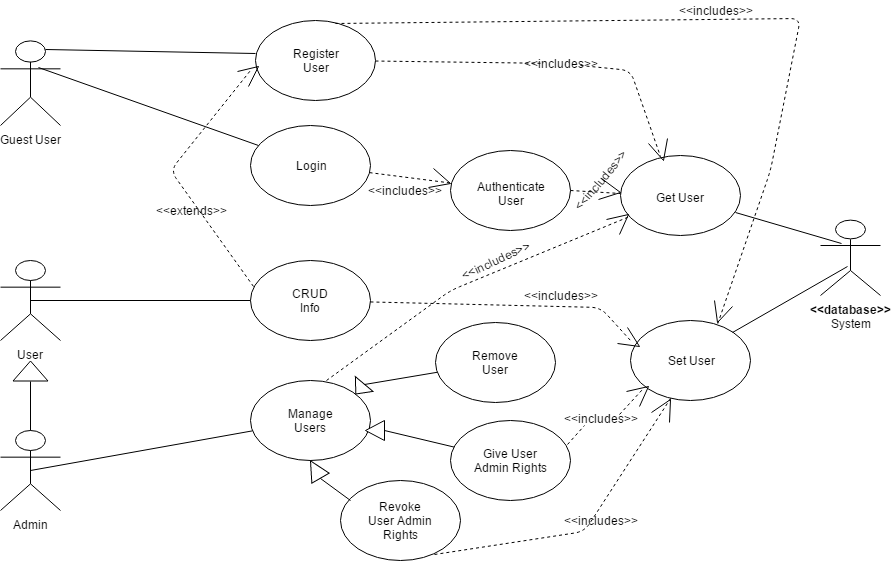

The diagram above was exported from draw.io. Its source (the exported page's mxGraphModel, read from the mxfile embedded in the PNG):
<mxGraphModel dx="853" dy="468" grid="1" gridSize="10" guides="1" tooltips="1" connect="1" arrows="1" fold="1" page="0" pageScale="1.5" pageWidth="826" pageHeight="1169" background="#ffffff" math="0" shadow="0">
  <root>
    <mxCell id="0" style=";html=1;" />
    <mxCell id="1" style=";html=1;" parent="0" />
    <mxCell id="158" value="Guest User" style="shape=umlActor;verticalLabelPosition=bottom;labelBackgroundColor=#ffffff;verticalAlign=top;html=1;" parent="1" vertex="1">
      <mxGeometry x="70" y="100" width="60" height="85" as="geometry" />
    </mxCell>
    <mxCell id="169" value="User" style="shape=umlActor;verticalLabelPosition=bottom;labelBackgroundColor=#ffffff;verticalAlign=top;html=1;direction=east;" parent="1" vertex="1">
      <mxGeometry x="70" y="320" width="60" height="80" as="geometry" />
    </mxCell>
    <mxCell id="189" value="Admin" style="shape=umlActor;verticalLabelPosition=bottom;labelBackgroundColor=#ffffff;verticalAlign=top;html=1;direction=east;" parent="1" vertex="1">
      <mxGeometry x="70" y="490" width="60" height="80" as="geometry" />
    </mxCell>
    <mxCell id="194" value="" style="group" parent="1" vertex="1" connectable="0">
      <mxGeometry x="325" y="80" width="120" height="80" as="geometry" />
    </mxCell>
    <mxCell id="181" value="" style="ellipse;whiteSpace=wrap;html=1;" parent="194" vertex="1">
      <mxGeometry width="120" height="80" as="geometry" />
    </mxCell>
    <mxCell id="186" value="Register User" style="text;html=1;strokeColor=none;fillColor=none;align=center;verticalAlign=middle;whiteSpace=wrap;" parent="194" vertex="1">
      <mxGeometry x="40" y="30" width="40" height="20" as="geometry" />
    </mxCell>
    <mxCell id="195" value="" style="group" parent="1" vertex="1" connectable="0">
      <mxGeometry x="505" y="382" width="120" height="80" as="geometry" />
    </mxCell>
    <mxCell id="183" value="" style="ellipse;whiteSpace=wrap;html=1;" parent="195" vertex="1">
      <mxGeometry width="120" height="80" as="geometry" />
    </mxCell>
    <mxCell id="187" value="Remove User" style="text;html=1;strokeColor=none;fillColor=none;align=center;verticalAlign=middle;whiteSpace=wrap;" parent="195" vertex="1">
      <mxGeometry x="30" y="30" width="60" height="20" as="geometry" />
    </mxCell>
    <mxCell id="196" value="" style="group" parent="1" vertex="1" connectable="0">
      <mxGeometry x="320" y="320" width="120" height="80" as="geometry" />
    </mxCell>
    <mxCell id="184" value="" style="ellipse;whiteSpace=wrap;html=1;" parent="196" vertex="1">
      <mxGeometry width="120" height="80" as="geometry" />
    </mxCell>
    <mxCell id="188" value="CRUD Info" style="text;html=1;strokeColor=none;fillColor=none;align=center;verticalAlign=middle;whiteSpace=wrap;" parent="196" vertex="1">
      <mxGeometry x="40" y="30" width="40" height="20" as="geometry" />
    </mxCell>
    <mxCell id="200" value="" style="group" parent="1" vertex="1" connectable="0">
      <mxGeometry x="320" y="185" width="120" height="80" as="geometry" />
    </mxCell>
    <mxCell id="197" value="" style="ellipse;whiteSpace=wrap;html=1;" parent="200" vertex="1">
      <mxGeometry width="120" height="80" as="geometry" />
    </mxCell>
    <mxCell id="198" value="Login" style="text;html=1;strokeColor=none;fillColor=none;align=center;verticalAlign=middle;whiteSpace=wrap;" parent="200" vertex="1">
      <mxGeometry x="40" y="30" width="40" height="20" as="geometry" />
    </mxCell>
    <mxCell id="204" value="" style="group" parent="1" vertex="1" connectable="0">
      <mxGeometry x="520" y="210" width="120" height="80" as="geometry" />
    </mxCell>
    <mxCell id="201" value="" style="ellipse;whiteSpace=wrap;html=1;" parent="204" vertex="1">
      <mxGeometry width="120" height="80" as="geometry" />
    </mxCell>
    <mxCell id="202" value="Authenticate User&lt;div&gt;&lt;br&gt;&lt;/div&gt;" style="text;html=1;strokeColor=none;fillColor=none;align=center;verticalAlign=middle;whiteSpace=wrap;" parent="204" vertex="1">
      <mxGeometry x="40" y="40" width="40" height="20" as="geometry" />
    </mxCell>
    <mxCell id="207" value="" style="group" parent="1" vertex="1" connectable="0">
      <mxGeometry x="320" y="440" width="122" height="117" as="geometry" />
    </mxCell>
    <mxCell id="205" value="" style="ellipse;whiteSpace=wrap;html=1;" parent="207" vertex="1">
      <mxGeometry width="120" height="80" as="geometry" />
    </mxCell>
    <mxCell id="206" value="Manage Users" style="text;html=1;strokeColor=none;fillColor=none;align=center;verticalAlign=middle;whiteSpace=wrap;" parent="207" vertex="1">
      <mxGeometry x="40" y="30" width="40" height="20" as="geometry" />
    </mxCell>
    <mxCell id="247" value="" style="group" parent="207" vertex="1" connectable="0">
      <mxGeometry x="100" y="40" width="22" height="77" as="geometry" />
    </mxCell>
    <mxCell id="213" value="" style="group" parent="1" vertex="1" connectable="0">
      <mxGeometry x="520" y="480" width="120" height="80" as="geometry" />
    </mxCell>
    <mxCell id="208" value="" style="ellipse;whiteSpace=wrap;html=1;" parent="213" vertex="1">
      <mxGeometry width="120" height="80" as="geometry" />
    </mxCell>
    <mxCell id="212" value="Give User Admin Rights" style="text;html=1;strokeColor=none;fillColor=none;align=center;verticalAlign=middle;whiteSpace=wrap;" parent="213" vertex="1">
      <mxGeometry x="20" y="30" width="80" height="20" as="geometry" />
    </mxCell>
    <mxCell id="216" value="" style="group" parent="1" vertex="1" connectable="0">
      <mxGeometry x="410" y="540" width="120" height="80" as="geometry" />
    </mxCell>
    <mxCell id="214" value="" style="ellipse;whiteSpace=wrap;html=1;" parent="216" vertex="1">
      <mxGeometry width="120" height="80" as="geometry" />
    </mxCell>
    <mxCell id="215" value="&lt;div&gt;Revoke User Admin Rights&lt;/div&gt;" style="text;html=1;strokeColor=none;fillColor=none;align=center;verticalAlign=middle;whiteSpace=wrap;" parent="216" vertex="1">
      <mxGeometry x="25" y="30" width="70" height="20" as="geometry" />
    </mxCell>
    <mxCell id="218" value="" style="group" parent="1" vertex="1" connectable="0">
      <mxGeometry x="690" y="215" width="120" height="80" as="geometry" />
    </mxCell>
    <mxCell id="211" value="" style="ellipse;whiteSpace=wrap;html=1;" parent="218" vertex="1">
      <mxGeometry width="120" height="80" as="geometry" />
    </mxCell>
    <mxCell id="217" value="&lt;div&gt;&lt;br&gt;&lt;/div&gt;&lt;div&gt;Get User&lt;/div&gt;" style="text;html=1;strokeColor=none;fillColor=none;align=center;verticalAlign=middle;whiteSpace=wrap;" parent="218" vertex="1">
      <mxGeometry x="35" y="25" width="50" height="20" as="geometry" />
    </mxCell>
    <mxCell id="221" value="" style="group" parent="1" vertex="1" connectable="0">
      <mxGeometry x="700" y="380" width="130" height="90" as="geometry" />
    </mxCell>
    <mxCell id="219" value="" style="ellipse;whiteSpace=wrap;html=1;" parent="221" vertex="1">
      <mxGeometry width="120" height="80" as="geometry" />
    </mxCell>
    <mxCell id="220" value="Set User" style="text;html=1;strokeColor=none;fillColor=none;align=center;verticalAlign=middle;whiteSpace=wrap;" parent="221" vertex="1">
      <mxGeometry x="30" y="30" width="60" height="20" as="geometry" />
    </mxCell>
    <mxCell id="222" value="&lt;div&gt;&lt;b&gt;&amp;lt;&amp;lt;database&amp;gt;&amp;gt;&lt;/b&gt;&lt;/div&gt;System" style="shape=umlActor;verticalLabelPosition=bottom;labelBackgroundColor=#ffffff;verticalAlign=top;html=1;" parent="1" vertex="1">
      <mxGeometry x="890" y="280" width="60" height="75" as="geometry" />
    </mxCell>
    <mxCell id="230" value="" style="endArrow=none;html=1;exitX=0.633;exitY=0.314;exitPerimeter=0;entryX=0.067;entryY=0.25;entryPerimeter=0;" parent="1" source="158" target="197" edge="1">
      <mxGeometry width="50" height="50" relative="1" as="geometry">
        <mxPoint x="160" y="225" as="sourcePoint" />
        <mxPoint x="210" y="175" as="targetPoint" />
      </mxGeometry>
    </mxCell>
    <mxCell id="231" value="" style="endArrow=none;html=1;exitX=0.75;exitY=0.1;exitPerimeter=0;entryX=0;entryY=0.413;entryPerimeter=0;" parent="1" source="158" target="181" edge="1">
      <mxGeometry width="50" height="50" relative="1" as="geometry">
        <mxPoint x="160" y="150" as="sourcePoint" />
        <mxPoint x="210" y="100" as="targetPoint" />
      </mxGeometry>
    </mxCell>
    <mxCell id="234" value="" style="endArrow=none;html=1;exitX=0.5;exitY=0.5;exitPerimeter=0;" parent="1" source="169" target="184" edge="1">
      <mxGeometry width="50" height="50" relative="1" as="geometry">
        <mxPoint x="120" y="350" as="sourcePoint" />
        <mxPoint x="230" y="293" as="targetPoint" />
      </mxGeometry>
    </mxCell>
    <mxCell id="235" value="" style="endArrow=none;html=1;exitX=0.5;exitY=0.5;exitPerimeter=0;" parent="1" source="189" target="205" edge="1">
      <mxGeometry width="50" height="50" relative="1" as="geometry">
        <mxPoint x="180" y="495" as="sourcePoint" />
        <mxPoint x="230" y="445" as="targetPoint" />
      </mxGeometry>
    </mxCell>
    <mxCell id="237" value="" style="group" parent="1" vertex="1" connectable="0">
      <mxGeometry x="90" y="413" width="20" height="77" as="geometry" />
    </mxCell>
    <mxCell id="225" value="" style="triangle;whiteSpace=wrap;html=1;rotation=-90;" parent="237" vertex="1">
      <mxGeometry width="20" height="35" as="geometry" />
    </mxCell>
    <mxCell id="229" value="" style="endArrow=none;html=1;entryX=0;entryY=0.5;" parent="237" target="225" edge="1">
      <mxGeometry width="50" height="50" relative="1" as="geometry">
        <mxPoint x="10" y="77" as="sourcePoint" />
        <mxPoint x="20" y="27" as="targetPoint" />
      </mxGeometry>
    </mxCell>
    <mxCell id="239" value="" style="endArrow=none;html=1;exitX=1;exitY=0;entryX=0.45;entryY=0.613;entryPerimeter=0;" parent="1" source="219" target="222" edge="1">
      <mxGeometry width="50" height="50" relative="1" as="geometry">
        <mxPoint x="830" y="385" as="sourcePoint" />
        <mxPoint x="880" y="335" as="targetPoint" />
      </mxGeometry>
    </mxCell>
    <mxCell id="242" value="" style="group" parent="1" vertex="1" connectable="0">
      <mxGeometry x="380" y="510" width="20" height="70" as="geometry" />
    </mxCell>
    <mxCell id="243" value="" style="triangle;whiteSpace=wrap;html=1;rotation=-120;" parent="242" vertex="1">
      <mxGeometry x="-5" y="9" width="20" height="20" as="geometry" />
    </mxCell>
    <mxCell id="244" value="" style="endArrow=none;html=1;entryX=0;entryY=0.5;" parent="1" target="243" edge="1">
      <mxGeometry width="50" height="50" relative="1" as="geometry">
        <mxPoint x="420" y="560" as="sourcePoint" />
        <mxPoint x="400" y="534.5454545454545" as="targetPoint" />
      </mxGeometry>
    </mxCell>
    <mxCell id="249" value="" style="endArrow=none;html=1;entryX=0;entryY=0.5;" parent="1" source="208" target="248" edge="1">
      <mxGeometry width="50" height="50" relative="1" as="geometry">
        <mxPoint x="430" y="557" as="sourcePoint" />
        <mxPoint x="460" y="494" as="targetPoint" />
      </mxGeometry>
    </mxCell>
    <mxCell id="248" value="" style="triangle;whiteSpace=wrap;html=1;rotation=-180;" parent="1" vertex="1">
      <mxGeometry x="435" y="480" width="19" height="20" as="geometry" />
    </mxCell>
    <mxCell id="253" value="" style="group;rotation=-140;" parent="1" vertex="1" connectable="0">
      <mxGeometry x="435" y="380" width="20" height="82" as="geometry" />
    </mxCell>
    <mxCell id="254" value="" style="triangle;whiteSpace=wrap;html=1;rotation=-230;" parent="253" vertex="1">
      <mxGeometry x="-12" y="57" width="13" height="23" as="geometry" />
    </mxCell>
    <mxCell id="255" value="" style="endArrow=none;html=1;entryX=0;entryY=0.5;" parent="1" source="183" target="254" edge="1">
      <mxGeometry width="50" height="50" relative="1" as="geometry">
        <mxPoint x="445" y="457" as="sourcePoint" />
        <mxPoint x="455" y="407" as="targetPoint" />
      </mxGeometry>
    </mxCell>
    <mxCell id="257" value="" style="endArrow=none;dashed=1;html=1;exitX=0.975;exitY=0.3;exitPerimeter=0;entryX=0.1;entryY=0.863;entryPerimeter=0;" parent="1" source="316" target="219" edge="1">
      <mxGeometry width="50" height="50" relative="1" as="geometry">
        <mxPoint x="655" y="502" as="sourcePoint" />
        <mxPoint x="714" y="449" as="targetPoint" />
        <Array as="points" />
      </mxGeometry>
    </mxCell>
    <mxCell id="259" value="" style="endArrow=none;dashed=1;html=1;exitX=0.633;exitY=0;exitPerimeter=0;" parent="1" source="205" target="211" edge="1">
      <mxGeometry width="50" height="50" relative="1" as="geometry">
        <mxPoint x="390" y="450" as="sourcePoint" />
        <mxPoint x="423" y="402" as="targetPoint" />
        <Array as="points">
          <mxPoint x="520" y="350" />
        </Array>
      </mxGeometry>
    </mxCell>
    <mxCell id="261" value="" style="endArrow=none;dashed=1;html=1;" parent="1" source="197" target="201" edge="1">
      <mxGeometry width="50" height="50" relative="1" as="geometry">
        <mxPoint x="530" y="185" as="sourcePoint" />
        <mxPoint x="580" y="135" as="targetPoint" />
      </mxGeometry>
    </mxCell>
    <mxCell id="262" value="" style="endArrow=none;dashed=1;html=1;exitX=1;exitY=0.5;" parent="1" source="201" edge="1">
      <mxGeometry width="50" height="50" relative="1" as="geometry">
        <mxPoint x="640" y="205" as="sourcePoint" />
        <mxPoint x="690" y="253" as="targetPoint" />
      </mxGeometry>
    </mxCell>
    <mxCell id="240" value="" style="endArrow=none;html=1;exitX=0.35;exitY=0.307;exitPerimeter=0;entryX=0.958;entryY=0.713;entryPerimeter=0;" parent="1" source="222" target="211" edge="1">
      <mxGeometry width="50" height="50" relative="1" as="geometry">
        <mxPoint x="755" y="305" as="sourcePoint" />
        <mxPoint x="830" y="280" as="targetPoint" />
      </mxGeometry>
    </mxCell>
    <mxCell id="263" value="" style="endArrow=none;dashed=1;html=1;" parent="1" source="326" edge="1">
      <mxGeometry width="50" height="50" relative="1" as="geometry">
        <mxPoint x="625" y="75" as="sourcePoint" />
        <mxPoint x="730" y="216" as="targetPoint" />
        <Array as="points">
          <mxPoint x="700" y="130" />
        </Array>
      </mxGeometry>
    </mxCell>
    <mxCell id="270" value="" style="group;rotation=50;" parent="1" vertex="1" connectable="0">
      <mxGeometry x="700" y="442" width="20" height="20" as="geometry" />
    </mxCell>
    <mxCell id="271" value="" style="endArrow=none;html=1;" parent="270" edge="1">
      <mxGeometry width="50" height="50" relative="1" as="geometry">
        <mxPoint x="-4" y="9" as="sourcePoint" />
        <mxPoint x="18" y="4" as="targetPoint" />
      </mxGeometry>
    </mxCell>
    <mxCell id="272" value="" style="endArrow=none;html=1;" parent="270" edge="1">
      <mxGeometry width="50" height="50" relative="1" as="geometry">
        <mxPoint x="9" y="24" as="sourcePoint" />
        <mxPoint x="18" y="4" as="targetPoint" />
      </mxGeometry>
    </mxCell>
    <mxCell id="273" value="" style="group;rotation=50;" parent="1" vertex="1" connectable="0">
      <mxGeometry x="680" y="270" width="20" height="20" as="geometry" />
    </mxCell>
    <mxCell id="274" value="" style="endArrow=none;html=1;" parent="273" edge="1">
      <mxGeometry width="50" height="50" relative="1" as="geometry">
        <mxPoint x="-4" y="9" as="sourcePoint" />
        <mxPoint x="18" y="4" as="targetPoint" />
      </mxGeometry>
    </mxCell>
    <mxCell id="275" value="" style="endArrow=none;html=1;" parent="273" edge="1">
      <mxGeometry width="50" height="50" relative="1" as="geometry">
        <mxPoint x="9" y="24" as="sourcePoint" />
        <mxPoint x="18" y="4" as="targetPoint" />
      </mxGeometry>
    </mxCell>
    <mxCell id="276" value="" style="group;rotation=100;" parent="1" vertex="1" connectable="0">
      <mxGeometry x="670" y="240" width="20" height="20" as="geometry" />
    </mxCell>
    <mxCell id="277" value="" style="endArrow=none;html=1;" parent="276" edge="1">
      <mxGeometry width="50" height="50" relative="1" as="geometry">
        <mxPoint x="1" y="-2" as="sourcePoint" />
        <mxPoint x="20" y="12" as="targetPoint" />
      </mxGeometry>
    </mxCell>
    <mxCell id="278" value="" style="endArrow=none;html=1;" parent="276" edge="1">
      <mxGeometry width="50" height="50" relative="1" as="geometry">
        <mxPoint x="-2" y="19" as="sourcePoint" />
        <mxPoint x="20" y="12" as="targetPoint" />
      </mxGeometry>
    </mxCell>
    <mxCell id="279" value="" style="group;rotation=165;" parent="1" vertex="1" connectable="0">
      <mxGeometry x="720" y="200" width="20" height="20" as="geometry" />
    </mxCell>
    <mxCell id="280" value="" style="endArrow=none;html=1;" parent="279" edge="1">
      <mxGeometry width="50" height="50" relative="1" as="geometry">
        <mxPoint x="17" y="-2" as="sourcePoint" />
        <mxPoint x="13" y="20" as="targetPoint" />
      </mxGeometry>
    </mxCell>
    <mxCell id="281" value="" style="endArrow=none;html=1;" parent="279" edge="1">
      <mxGeometry width="50" height="50" relative="1" as="geometry">
        <mxPoint x="-2" y="3" as="sourcePoint" />
        <mxPoint x="13" y="20" as="targetPoint" />
      </mxGeometry>
    </mxCell>
    <mxCell id="293" value="" style="endArrow=none;dashed=1;html=1;" parent="1" source="184" edge="1">
      <mxGeometry width="50" height="50" relative="1" as="geometry">
        <mxPoint x="454" y="380" as="sourcePoint" />
        <mxPoint x="700" y="400" as="targetPoint" />
        <Array as="points">
          <mxPoint x="670" y="367" />
        </Array>
      </mxGeometry>
    </mxCell>
    <mxCell id="294" value="" style="group;rotation=125;" parent="1" vertex="1" connectable="0">
      <mxGeometry x="690" y="390" width="20" height="20" as="geometry" />
    </mxCell>
    <mxCell id="295" value="" style="endArrow=none;html=1;" parent="294" edge="1">
      <mxGeometry width="50" height="50" relative="1" as="geometry">
        <mxPoint x="7" y="-3" as="sourcePoint" />
        <mxPoint x="19" y="16" as="targetPoint" />
      </mxGeometry>
    </mxCell>
    <mxCell id="296" value="" style="endArrow=none;html=1;" parent="294" edge="1">
      <mxGeometry width="50" height="50" relative="1" as="geometry">
        <mxPoint x="-3" y="13" as="sourcePoint" />
        <mxPoint x="19" y="16" as="targetPoint" />
      </mxGeometry>
    </mxCell>
    <mxCell id="258" value="" style="endArrow=none;dashed=1;html=1;exitX=0.75;exitY=0.913;exitPerimeter=0;" parent="1" edge="1">
      <mxGeometry width="50" height="50" relative="1" as="geometry">
        <mxPoint x="504" y="614" as="sourcePoint" />
        <mxPoint x="740.2345333139272" y="457.7284485148398" as="targetPoint" />
        <Array as="points">
          <mxPoint x="654" y="591" />
        </Array>
      </mxGeometry>
    </mxCell>
    <mxCell id="267" value="" style="group;rotation=30;" parent="1" vertex="1" connectable="0">
      <mxGeometry x="725" y="458" width="20" height="20" as="geometry" />
    </mxCell>
    <mxCell id="268" value="" style="endArrow=none;html=1;" parent="267" edge="1">
      <mxGeometry width="50" height="50" relative="1" as="geometry">
        <mxPoint x="-4" y="14" as="sourcePoint" />
        <mxPoint x="15" y="1" as="targetPoint" />
      </mxGeometry>
    </mxCell>
    <mxCell id="269" value="" style="endArrow=none;html=1;" parent="267" edge="1">
      <mxGeometry width="50" height="50" relative="1" as="geometry">
        <mxPoint x="14" y="24" as="sourcePoint" />
        <mxPoint x="15" y="1" as="targetPoint" />
      </mxGeometry>
    </mxCell>
    <mxCell id="299" value="" style="endArrow=none;dashed=1;html=1;exitX=0.667;exitY=0.038;exitPerimeter=0;entryX=0.725;entryY=0.05;entryPerimeter=0;" parent="1" source="181" target="219" edge="1">
      <mxGeometry width="50" height="50" relative="1" as="geometry">
        <mxPoint x="400" y="140" as="sourcePoint" />
        <mxPoint x="810" y="380" as="targetPoint" />
        <Array as="points">
          <mxPoint x="870" y="78" />
          <mxPoint x="840" y="230" />
        </Array>
      </mxGeometry>
    </mxCell>
    <mxCell id="303" value="" style="group;rotation=-160;" parent="1" vertex="1" connectable="0">
      <mxGeometry x="780" y="362" width="20" height="20" as="geometry" />
    </mxCell>
    <mxCell id="304" value="" style="endArrow=none;html=1;" parent="303" edge="1">
      <mxGeometry width="50" height="50" relative="1" as="geometry">
        <mxPoint x="22" y="4" as="sourcePoint" />
        <mxPoint x="7" y="20" as="targetPoint" />
      </mxGeometry>
    </mxCell>
    <mxCell id="305" value="" style="endArrow=none;html=1;" parent="303" edge="1">
      <mxGeometry width="50" height="50" relative="1" as="geometry">
        <mxPoint x="4" y="-2" as="sourcePoint" />
        <mxPoint x="7" y="20" as="targetPoint" />
      </mxGeometry>
    </mxCell>
    <mxCell id="306" value="" style="endArrow=none;dashed=1;html=1;exitX=0.025;exitY=0.325;exitPerimeter=0;" parent="1" source="184" edge="1">
      <mxGeometry width="50" height="50" relative="1" as="geometry">
        <mxPoint x="220" y="250" as="sourcePoint" />
        <mxPoint x="320" y="130" as="targetPoint" />
        <Array as="points">
          <mxPoint x="240" y="230" />
        </Array>
      </mxGeometry>
    </mxCell>
    <mxCell id="307" value="" style="group;rotation=55;" parent="1" vertex="1" connectable="0">
      <mxGeometry x="310" y="123" width="20" height="20" as="geometry" />
    </mxCell>
    <mxCell id="308" value="" style="endArrow=none;html=1;" parent="307" edge="1">
      <mxGeometry width="50" height="50" relative="1" as="geometry">
        <mxPoint x="-3" y="8" as="sourcePoint" />
        <mxPoint x="18" y="3" as="targetPoint" />
      </mxGeometry>
    </mxCell>
    <mxCell id="309" value="" style="endArrow=none;html=1;" parent="307" edge="1">
      <mxGeometry width="50" height="50" relative="1" as="geometry">
        <mxPoint x="8" y="23" as="sourcePoint" />
        <mxPoint x="18" y="3" as="targetPoint" />
      </mxGeometry>
    </mxCell>
    <mxCell id="310" value="&amp;lt;&amp;lt;extends&amp;gt;&amp;gt;" style="text;html=1;strokeColor=none;fillColor=none;align=center;verticalAlign=middle;whiteSpace=wrap;" parent="1" vertex="1">
      <mxGeometry x="240" y="260" width="40" height="20" as="geometry" />
    </mxCell>
    <mxCell id="312" value="&amp;lt;&amp;lt;includes&amp;gt;&amp;gt;" style="text;html=1;strokeColor=none;fillColor=none;align=center;verticalAlign=middle;whiteSpace=wrap;" parent="1" vertex="1">
      <mxGeometry x="650" y="570" width="40" height="20" as="geometry" />
    </mxCell>
    <mxCell id="316" value="&amp;lt;&amp;lt;includes&amp;gt;&amp;gt;" style="text;html=1;strokeColor=none;fillColor=none;align=center;verticalAlign=middle;whiteSpace=wrap;" parent="1" vertex="1">
      <mxGeometry x="650" y="468" width="40" height="20" as="geometry" />
    </mxCell>
    <mxCell id="317" value="" style="endArrow=none;dashed=1;html=1;exitX=0.975;exitY=0.3;exitPerimeter=0;entryX=0.1;entryY=0.863;entryPerimeter=0;" parent="1" source="208" target="316" edge="1">
      <mxGeometry width="50" height="50" relative="1" as="geometry">
        <mxPoint x="637" y="504" as="sourcePoint" />
        <mxPoint x="712" y="449" as="targetPoint" />
        <Array as="points" />
      </mxGeometry>
    </mxCell>
    <mxCell id="320" value="&amp;lt;&amp;lt;includes&amp;gt;&amp;gt;" style="text;html=1;strokeColor=none;fillColor=none;align=center;verticalAlign=middle;whiteSpace=wrap;" parent="1" vertex="1">
      <mxGeometry x="610" y="345" width="40" height="20" as="geometry" />
    </mxCell>
    <mxCell id="322" value="&amp;lt;&amp;lt;includes&amp;gt;&amp;gt;" style="text;html=1;strokeColor=none;fillColor=none;align=center;verticalAlign=middle;whiteSpace=wrap;rotation=-25;" parent="1" vertex="1">
      <mxGeometry x="545" y="310" width="40" height="20" as="geometry" />
    </mxCell>
    <mxCell id="324" value="&amp;lt;&amp;lt;includes&amp;gt;&amp;gt;" style="text;html=1;strokeColor=none;fillColor=none;align=center;verticalAlign=middle;whiteSpace=wrap;" parent="1" vertex="1">
      <mxGeometry x="454" y="240" width="40" height="20" as="geometry" />
    </mxCell>
    <mxCell id="266" value="" style="group;rotation=105;" parent="1" vertex="1" connectable="0">
      <mxGeometry x="500" y="230" width="20" height="20" as="geometry" />
    </mxCell>
    <mxCell id="264" value="" style="endArrow=none;html=1;" parent="266" edge="1">
      <mxGeometry width="50" height="50" relative="1" as="geometry">
        <mxPoint x="3" y="-2" as="sourcePoint" />
        <mxPoint x="20" y="13" as="targetPoint" />
      </mxGeometry>
    </mxCell>
    <mxCell id="265" value="" style="endArrow=none;html=1;" parent="266" edge="1">
      <mxGeometry width="50" height="50" relative="1" as="geometry">
        <mxPoint x="-2" y="17" as="sourcePoint" />
        <mxPoint x="20" y="13" as="targetPoint" />
      </mxGeometry>
    </mxCell>
    <mxCell id="326" value="&amp;lt;&amp;lt;includes&amp;gt;&amp;gt;" style="text;html=1;strokeColor=none;fillColor=none;align=center;verticalAlign=middle;whiteSpace=wrap;" parent="1" vertex="1">
      <mxGeometry x="610" y="113" width="40" height="20" as="geometry" />
    </mxCell>
    <mxCell id="327" value="" style="endArrow=none;dashed=1;html=1;" parent="1" source="181" target="326" edge="1">
      <mxGeometry width="50" height="50" relative="1" as="geometry">
        <mxPoint x="445" y="120" as="sourcePoint" />
        <mxPoint x="730" y="216" as="targetPoint" />
        <Array as="points" />
      </mxGeometry>
    </mxCell>
    <mxCell id="329" value="&amp;lt;&amp;lt;includes&amp;gt;&amp;gt;" style="text;html=1;strokeColor=none;fillColor=none;align=center;verticalAlign=middle;whiteSpace=wrap;" parent="1" vertex="1">
      <mxGeometry x="765" y="60" width="40" height="20" as="geometry" />
    </mxCell>
    <mxCell id="330" value="&amp;lt;&amp;lt;includes&amp;gt;&amp;gt;" style="text;html=1;strokeColor=none;fillColor=none;align=center;verticalAlign=middle;whiteSpace=wrap;rotation=-50;" parent="1" vertex="1">
      <mxGeometry x="650" y="230" width="40" height="20" as="geometry" />
    </mxCell>
  </root>
</mxGraphModel>